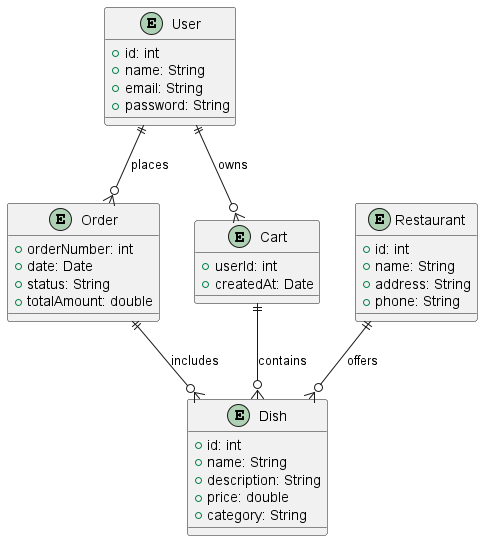

The diagram above was rendered by PlantUML. Its source (embedded in the PNG):
@startuml ERDiagram
entity "User" {
    +id: int
    +name: String
    +email: String
    +password: String
}

entity "Order" {
    +orderNumber: int
    +date: Date
    +status: String
    +totalAmount: double
}

entity "Dish" {
    +id: int
    +name: String
    +description: String
    +price: double
    +category: String
}

entity "Cart" {
    +userId: int
    +createdAt: Date
}

entity "Restaurant" {
    +id: int
    +name: String
    +address: String
    +phone: String
}

User ||--o{ Cart : "owns"
User ||--o{ Order : "places"
Cart ||--o{ Dish : "contains"
Order ||--o{ Dish : "includes"
Restaurant ||--o{ Dish : "offers"

@enduml